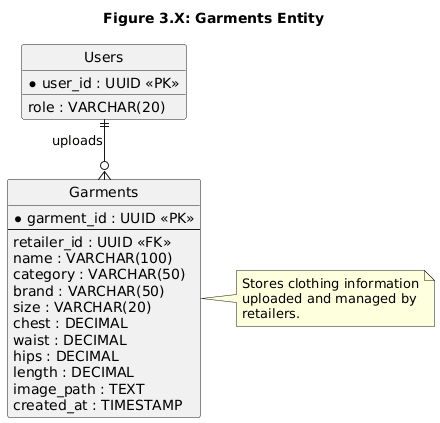

The diagram above was rendered by PlantUML. Its source (embedded in the PNG):
@startuml
title Figure 3.X: Garments Entity

hide circle

skinparam linetype ortho
skinparam shadowing false
skinparam defaultFontName Arial

skinparam entity {
    BackgroundColor White
    BorderColor Black
    FontColor Black
    FontSize 10
}

entity "Garments" as Garments {
    * garment_id : UUID <<PK>>
    --
    retailer_id : UUID <<FK>>
    name : VARCHAR(100)
    category : VARCHAR(50)
    brand : VARCHAR(50)
    size : VARCHAR(20)
    chest : DECIMAL
    waist : DECIMAL
    hips : DECIMAL
    length : DECIMAL
    image_path : TEXT
    created_at : TIMESTAMP
}

entity "Users" as Users {
    * user_id : UUID <<PK>>
    role : VARCHAR(20)
}

Users ||--o{ Garments : uploads

note right of Garments
Stores clothing information
uploaded and managed by
retailers.
end note
@enduml